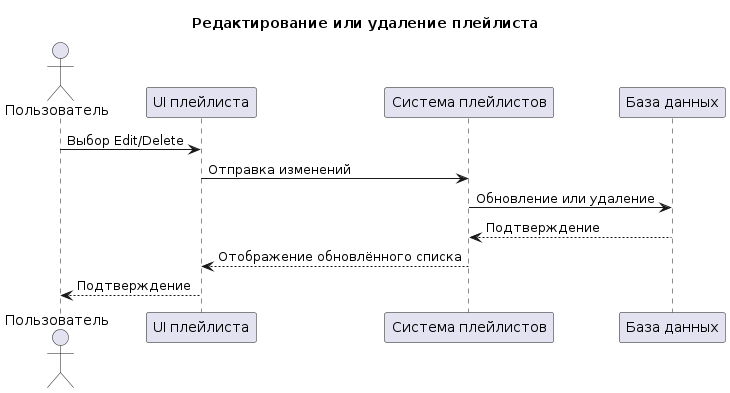

The diagram above was rendered by PlantUML. Its source (embedded in the PNG):
@startuml
title Редактирование или удаление плейлиста

actor Пользователь
participant "UI плейлиста" as UI
participant "Система плейлистов" as Playlist
participant "База данных" as DB

Пользователь -> UI : Выбор Edit/Delete
UI -> Playlist : Отправка изменений
Playlist -> DB : Обновление или удаление
DB --> Playlist : Подтверждение
Playlist --> UI : Отображение обновлённого списка
UI --> Пользователь : Подтверждение
@enduml